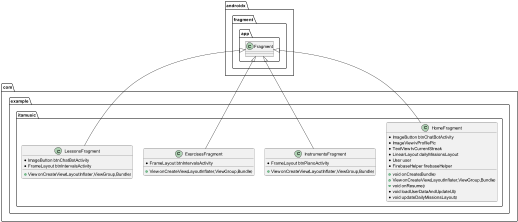

The diagram above was rendered by PlantUML. Its source (embedded in the PNG):
@startuml
class com.example.itamusic.HomeFragment {
* ImageButton btnChatBotActivity
* ImageView ivProfilePic
* TextView tvCurrentStreak
* LinearLayout dailyMissionsLayout
* User user
* FirebaseHelper firebaseHelper
+ void onCreate(Bundle)
+ View onCreateView(LayoutInflater,ViewGroup,Bundle)
+ void onResume()
* void loadUserDataAndUpdateUI()
* void updateDailyMissionsLayout()
}

class com.example.itamusic.InstrumentsFragment {
* FrameLayout btnPianoActivity
+ View onCreateView(LayoutInflater,ViewGroup,Bundle)
}

class com.example.itamusic.ExercisesFragment {
* FrameLayout btnIntervalsActivity
+ View onCreateView(LayoutInflater,ViewGroup,Bundle)
}

class com.example.itamusic.LessonsFragment {
* ImageButton btnChatBotActivity
* FrameLayout btnIntervalsActivity
+ View onCreateView(LayoutInflater,ViewGroup,Bundle)
}

androidx.fragment.app.Fragment <|-- com.example.itamusic.HomeFragment
androidx.fragment.app.Fragment <|-- com.example.itamusic.InstrumentsFragment
androidx.fragment.app.Fragment <|-- com.example.itamusic.ExercisesFragment
androidx.fragment.app.Fragment <|-- com.example.itamusic.LessonsFragment
@enduml